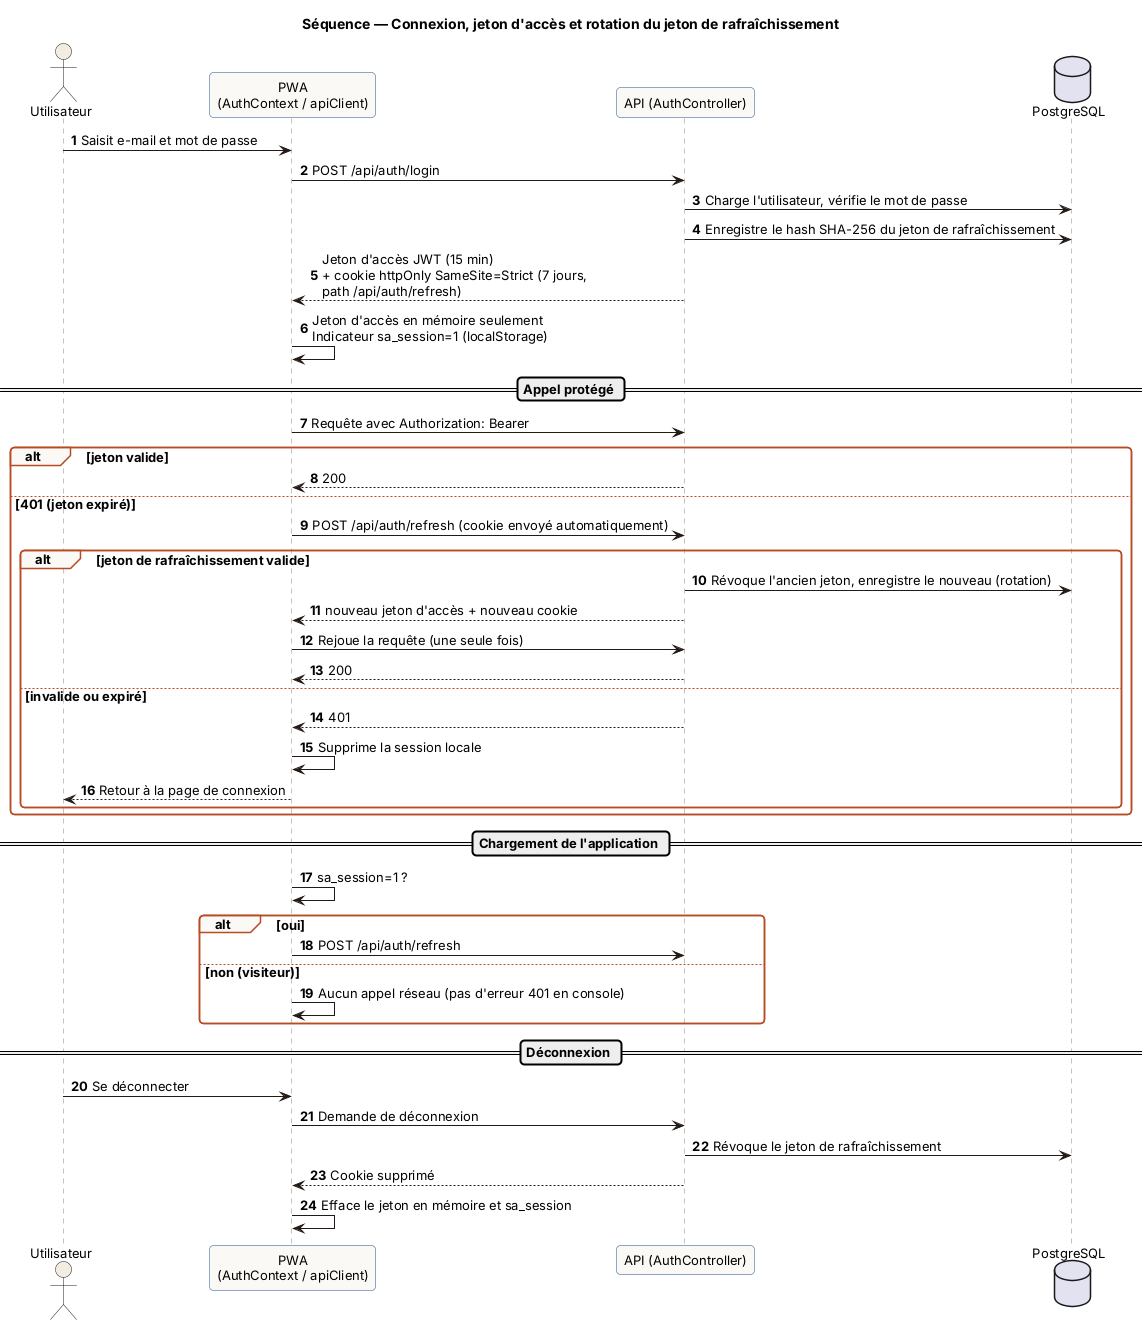

The diagram above was rendered by PlantUML. Its source (embedded in the PNG):
@startuml 10-seq-authentification
!include _style.puml
title Séquence — Connexion, jeton d'accès et rotation du jeton de rafraîchissement
autonumber
actor "Utilisateur" as U
participant "PWA\n(AuthContext / apiClient)" as UI
participant "API (AuthController)" as API
database "PostgreSQL" as DB

U -> UI : Saisit e-mail et mot de passe
UI -> API : POST /api/auth/login
API -> DB : Charge l'utilisateur, vérifie le mot de passe
API -> DB : Enregistre le hash SHA-256 du jeton de rafraîchissement
API --> UI : Jeton d'accès JWT (15 min)\n+ cookie httpOnly SameSite=Strict (7 jours,\npath /api/auth/refresh)
UI -> UI : Jeton d'accès en mémoire seulement\nIndicateur sa_session=1 (localStorage)

== Appel protégé ==
UI -> API : Requête avec Authorization: Bearer
alt jeton valide
  API --> UI : 200
else 401 (jeton expiré)
  UI -> API : POST /api/auth/refresh (cookie envoyé automatiquement)
  alt jeton de rafraîchissement valide
    API -> DB : Révoque l'ancien jeton, enregistre le nouveau (rotation)
    API --> UI : nouveau jeton d'accès + nouveau cookie
    UI -> API : Rejoue la requête (une seule fois)
    API --> UI : 200
  else invalide ou expiré
    API --> UI : 401
    UI -> UI : Supprime la session locale
    UI --> U : Retour à la page de connexion
  end
end

== Chargement de l'application ==
UI -> UI : sa_session=1 ?
alt oui
  UI -> API : POST /api/auth/refresh
else non (visiteur)
  UI -> UI : Aucun appel réseau (pas d'erreur 401 en console)
end

== Déconnexion ==
U -> UI : Se déconnecter
UI -> API : Demande de déconnexion
API -> DB : Révoque le jeton de rafraîchissement
API --> UI : Cookie supprimé
UI -> UI : Efface le jeton en mémoire et sa_session
@enduml